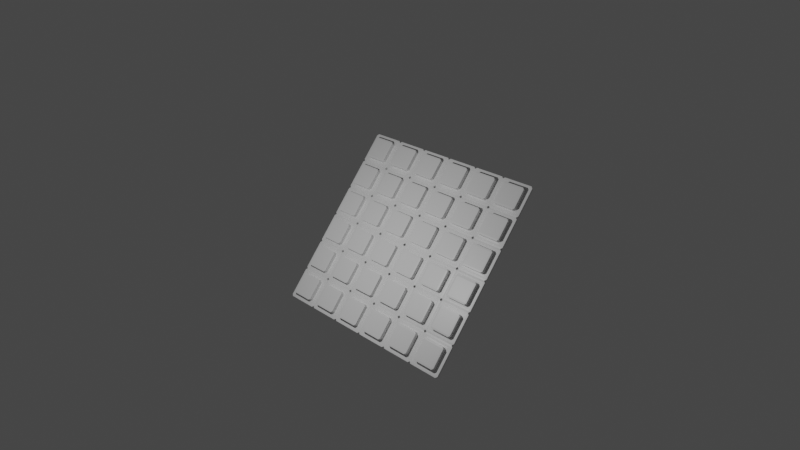 # Source: chocolate.blend  (saved by Blender 3.2.14; exported with 4.5.12 LTS)
import bpy
from mathutils import Matrix  # noqa: F401  (used for matrix-valued properties, if any)

bpy.ops.wm.read_factory_settings(use_empty=True)
scene = bpy.context.scene
scene.name = 'Scene'

# ---- collections
col_collection = bpy.data.collections.new('Collection'); scene.collection.children.link(col_collection)

# ---- materials (node trees are filled in below, after node groups)
mat_material = bpy.data.materials.new('Material')
mat_material.alpha_threshold = 0.0
mat_material.use_transparent_shadow = False
mat_material.line_color = (0.0, 0.0, 0.0, 1.0)

# ---- material node trees
mat_material.use_nodes = True; mat_material.node_tree.nodes.clear()
_N = mat_material.node_tree.nodes; _L = mat_material.node_tree.links
n0 = _N.new('ShaderNodeOutputMaterial'); n0.name = 'Material Output'; n0.location = (300, 300)
n1 = _N.new('ShaderNodeBsdfPrincipled'); n1.name = 'Principled BSDF'; n1.location = (10, 300)
n1.distribution = 'GGX'
n1.subsurface_method = 'RANDOM_WALK_SKIN'
n1.inputs[2].default_value = 0.4
n1.inputs[3].default_value = 1.45
n1.inputs[27].default_value = (0.0, 0.0, 0.0, 1.0)
n1.inputs[28].default_value = 1.0
_L.new(n1.outputs[0], n0.inputs[0])
n0.is_active_output = True

# ---- world
world_world = bpy.data.worlds.new('World'); scene.world = world_world
world_world.use_nodes = True; world_world.node_tree.nodes.clear()
_N = world_world.node_tree.nodes; _L = world_world.node_tree.links
n0 = _N.new('ShaderNodeOutputWorld'); n0.name = 'World Output'; n0.location = (300, 300)
n1 = _N.new('ShaderNodeBackground'); n1.name = 'Background'; n1.location = (10, 300)
n1.inputs[0].default_value = (0.05088, 0.05088, 0.05088, 1.0)
_L.new(n1.outputs[0], n0.inputs[0])
n0.is_active_output = True
world_world.color = (0.05088, 0.05088, 0.05088)
world_world.use_sun_shadow = False
world_world.sun_shadow_jitter_overblur = 0.0

# ---- cameras
cam_camera = bpy.data.cameras.new('Camera')
cam_camera.clip_end = 100.0
cam_camera.lens = 32.07
cam_camera.ortho_scale = 7.314

# ---- lights
light_light = bpy.data.lights.new('Light', 'POINT')
light_light.transmission_factor = 0.0
light_light.energy = 1000.0
light_light.shadow_soft_size = 0.1
light_light.shadow_maximum_resolution = 0.006
light_light.use_absolute_resolution = True

# ---- meshes
me_cube = bpy.data.meshes.new('Cube')
me_cube.from_pydata([(0.7036, 0.7036, 1.0), (1.0, 1.0, -1.0), (0.7036, -0.7036, 1.0), (1.0, -1.0, -1.0), (-0.7036, 0.7036, 1.0), (-1.0, 1.0, -1.0), (-0.7036, -0.7036, 1.0), (-1.0, -1.0, -1.0), (1.0, -1.0, 1.0), (-1.0, -1.0, 1.0), (1.0, 1.0, 1.0), (-1.0, 1.0, 1.0), (0.7036, -0.7036, 4.516), (-0.7036, -0.7036, 4.516), (0.7036, 0.7036, 4.516), (-0.7036, 0.7036, 4.516)], [], [(4, 6, 13, 15), (3, 8, 9, 7), (7, 9, 11, 5), (5, 1, 3, 7), (1, 10, 8, 3), (5, 11, 10, 1), (2, 6, 9, 8), (0, 2, 8, 10), (6, 4, 11, 9), (4, 0, 10, 11), (14, 15, 13, 12), (6, 2, 12, 13), (0, 4, 15, 14), (2, 0, 14, 12)])
_uv = me_cube.uv_layers.new(name='UVMap')
_uv.uv.foreach_set('vector', [0.838, 0.537, 0.838, 0.713, 0.838, 0.713, 0.838, 0.537, 0.375, 0.75, 0.625, 0.75, 0.625, 1.0, 0.375, 1.0, 0.375, 0.0, 0.625, 0.0, 0.625, 0.25, 0.375, 0.25, 0.125, 0.5, 0.375, 0.5, 0.375, 0.75, 0.125, 0.75, 0.375, 0.5, 0.625, 0.5, 0.625, 0.75, 0.375, 0.75, 0.375, 0.25, 0.625, 0.25, 0.625, 0.5, 0.375, 0.5, 0.662, 0.713, 0.838, 0.713, 0.875, 0.75, 0.625, 0.75, 0.662, 0.537, 0.662, 0.713, 0.625, 0.75, 0.625, 0.5, 0.838, 0.713, 0.838, 0.537, 0.875, 0.5, 0.875, 0.75, 0.838, 0.537, 0.662, 0.537, 0.625, 0.5, 0.875, 0.5, 0.662, 0.537, 0.838, 0.537, 0.838, 0.713, 0.662, 0.713, 0.838, 0.713, 0.662, 0.713, 0.662, 0.713, 0.838, 0.713, 0.662, 0.537, 0.838, 0.537, 0.838, 0.537, 0.662, 0.537, 0.662, 0.713, 0.662, 0.537, 0.662, 0.537, 0.662, 0.713])
me_cube.materials.append(mat_material)
me_cube.use_mirror_vertex_groups = False
me_cube.update()

# ---- objects
ob_cube = bpy.data.objects.new('Cube', me_cube)
ob_light = bpy.data.objects.new('Light', light_light)
ob_camera = bpy.data.objects.new('Camera', cam_camera)

# ---- transforms, parenting, visibility, modifiers, constraints
ob_cube.location = (2.903, 0.1668, -0.5495)
ob_cube.rotation_euler = (0.04892, -0.8406, -0.3361)
ob_cube.scale = (0.6009, 0.6009, 0.04951)
ob_cube.lock_rotations_4d = False
ob_cube.empty_display_type = 'ARROWS'
ob_cube.lineart.crease_threshold = 0.0
_m = ob_cube.modifiers.new('Array', 'ARRAY')
_m.count = 6
_m = ob_cube.modifiers.new('Array.001', 'ARRAY')
_m.count = 6
_m.relative_offset_displace = (0.0, 1.0, 0.0)
_m = ob_cube.modifiers.new('Bevel', 'BEVEL')
ob_light.location = (-0.03488, 4.055, 6.453)
ob_light.rotation_euler = (-0.1839, 0.2242, 1.79)
ob_light.lock_rotations_4d = False
ob_light.empty_display_type = 'ARROWS'
ob_light.color = (0.0, 0.0, 0.0, 0.0)
ob_light.lineart.crease_threshold = 0.0
ob_camera.location = (-15.28, -6.926, 14.02)
ob_camera.rotation_euler = (1.109, -0.0, -1.145)
ob_camera.lock_rotations_4d = False
ob_camera.empty_display_type = 'ARROWS'
ob_camera.color = (0.0, 0.0, 0.0, 0.0)
ob_camera.display_type = 'WIRE'
ob_camera.lineart.crease_threshold = 0.0

# ---- collection membership
col_collection.objects.link(ob_cube)
col_collection.objects.link(ob_light)
col_collection.objects.link(ob_camera)

# ---- scene / render settings (as saved in the file)
scene.camera = ob_camera
scene.frame_start = 1; scene.frame_end = 250; scene.frame_set(1)
scene.render.engine = 'BLENDER_EEVEE_NEXT'
scene.cycles.sampling_pattern = 'TABULATED_SOBOL'
scene.cycles.use_light_tree = False
scene.view_settings.view_transform = 'Filmic'
bpy.context.view_layer.update()

